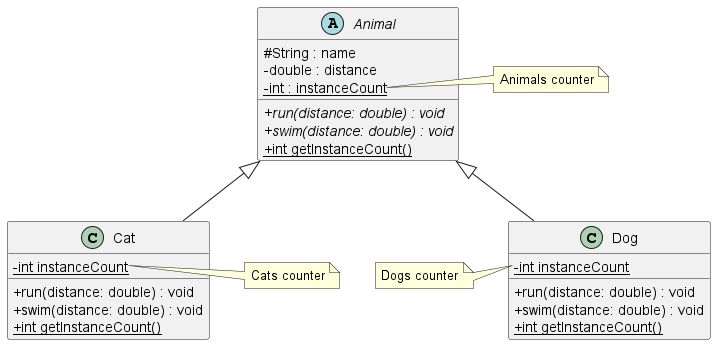

The diagram above was rendered by PlantUML. Its source (embedded in the PNG):
@startuml

skinparam classAttributeIconSize 0

abstract class Animal{
    #String : name
    -double : distance
    -{static} int : instanceCount

    +{abstract} run(distance: double) : void
    +{abstract} swim(distance: double) : void
    +{static} int getInstanceCount()
}
note right of Animal::instanceCount
  Animals counter
end note


class Cat{
    -{static} int instanceCount

    +run(distance: double) : void
    +swim(distance: double) : void
    +{static} int getInstanceCount()
}
note right of Cat::instanceCount
  Cats counter
end note


class Dog{
    -{static} int instanceCount

    +run(distance: double) : void
    +swim(distance: double) : void
    +{static} int getInstanceCount()
}
note left of Dog::instanceCount
  Dogs counter
end note

Animal <|-- Cat
Animal <|-- Dog
@enduml